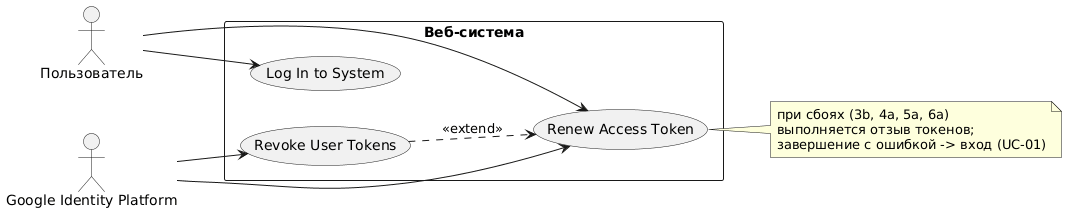

The diagram above was rendered by PlantUML. Its source (embedded in the PNG):
@startuml
left to right direction

actor Пользователь as User
actor "Google Identity Platform" as Google

rectangle "Веб-система" {
  usecase "Renew Access Token" as UC3
  usecase "Revoke User Tokens" as UC5
  usecase "Log In to System" as UC1
}

User --> UC3
Google --> UC3
Google --> UC5
User --> UC1

UC5 ..> UC3 : <<extend>>

note right of UC3 : при сбоях (3b, 4a, 5a, 6a)\nвыполняется отзыв токенов;\nзавершение с ошибкой -> вход (UC-01)
@enduml